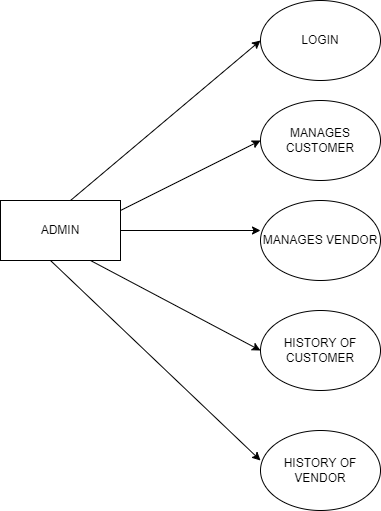

The diagram above was exported from draw.io. Its source (the exported page's mxGraphModel, read from the mxfile embedded in the PNG):
<mxGraphModel dx="1050" dy="541" grid="1" gridSize="10" guides="1" tooltips="1" connect="1" arrows="1" fold="1" page="0" pageScale="1" pageWidth="827" pageHeight="1169" background="#ffffff" math="0" shadow="0">
  <root>
    <mxCell id="0" />
    <mxCell id="1" parent="0" />
    <mxCell id="uhW7BDL0en-v7njBhei0-1" value="ADMIN" style="rounded=0;whiteSpace=wrap;html=1;" parent="1" vertex="1">
      <mxGeometry x="20" y="200" width="120" height="60" as="geometry" />
    </mxCell>
    <mxCell id="uhW7BDL0en-v7njBhei0-2" value="" style="endArrow=classic;html=1;rounded=0;entryX=0;entryY=0.5;entryDx=0;entryDy=0;" parent="1" target="uhW7BDL0en-v7njBhei0-3" edge="1">
      <mxGeometry width="50" height="50" relative="1" as="geometry">
        <mxPoint x="90" y="200" as="sourcePoint" />
        <mxPoint x="280" y="60" as="targetPoint" />
      </mxGeometry>
    </mxCell>
    <mxCell id="uhW7BDL0en-v7njBhei0-3" value="LOGIN" style="ellipse;whiteSpace=wrap;html=1;" parent="1" vertex="1">
      <mxGeometry x="280" width="120" height="80" as="geometry" />
    </mxCell>
    <mxCell id="uhW7BDL0en-v7njBhei0-4" value="" style="endArrow=classic;html=1;rounded=0;" parent="1" edge="1">
      <mxGeometry width="50" height="50" relative="1" as="geometry">
        <mxPoint x="140" y="210" as="sourcePoint" />
        <mxPoint x="280" y="140" as="targetPoint" />
      </mxGeometry>
    </mxCell>
    <mxCell id="uhW7BDL0en-v7njBhei0-5" value="MANAGES CUSTOMER" style="ellipse;whiteSpace=wrap;html=1;" parent="1" vertex="1">
      <mxGeometry x="280" y="100" width="120" height="80" as="geometry" />
    </mxCell>
    <mxCell id="uhW7BDL0en-v7njBhei0-6" value="" style="endArrow=classic;html=1;rounded=0;" parent="1" source="uhW7BDL0en-v7njBhei0-1" edge="1">
      <mxGeometry width="50" height="50" relative="1" as="geometry">
        <mxPoint x="140" y="280" as="sourcePoint" />
        <mxPoint x="280" y="230" as="targetPoint" />
      </mxGeometry>
    </mxCell>
    <object label="MANAGES VENDOR" dsdvsd="" id="uhW7BDL0en-v7njBhei0-7">
      <mxCell style="ellipse;whiteSpace=wrap;html=1;" parent="1" vertex="1">
        <mxGeometry x="280" y="200" width="120" height="80" as="geometry" />
      </mxCell>
    </object>
    <mxCell id="uhW7BDL0en-v7njBhei0-8" value="" style="endArrow=classic;html=1;rounded=0;" parent="1" edge="1">
      <mxGeometry width="50" height="50" relative="1" as="geometry">
        <mxPoint x="110" y="260" as="sourcePoint" />
        <mxPoint x="280" y="350" as="targetPoint" />
      </mxGeometry>
    </mxCell>
    <mxCell id="uhW7BDL0en-v7njBhei0-9" value="HISTORY OF CUSTOMER" style="ellipse;whiteSpace=wrap;html=1;" parent="1" vertex="1">
      <mxGeometry x="280" y="310" width="120" height="80" as="geometry" />
    </mxCell>
    <mxCell id="uhW7BDL0en-v7njBhei0-10" value="" style="endArrow=classic;html=1;rounded=0;" parent="1" edge="1">
      <mxGeometry width="50" height="50" relative="1" as="geometry">
        <mxPoint x="70" y="260" as="sourcePoint" />
        <mxPoint x="280" y="460" as="targetPoint" />
      </mxGeometry>
    </mxCell>
    <mxCell id="uhW7BDL0en-v7njBhei0-11" value="HISTORY OF VENDOR" style="ellipse;whiteSpace=wrap;html=1;" parent="1" vertex="1">
      <mxGeometry x="280" y="430" width="120" height="80" as="geometry" />
    </mxCell>
  </root>
</mxGraphModel>